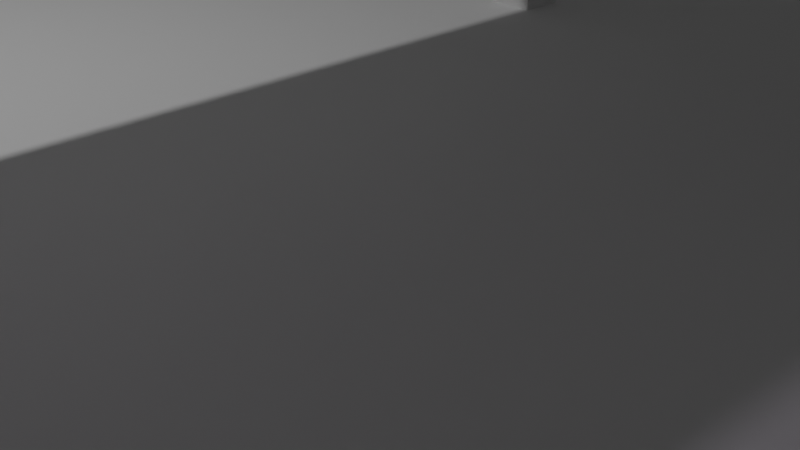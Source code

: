 # Source: table.blend  (saved by Blender 3.0.42; exported with 4.5.12 LTS)
import bpy
from mathutils import Matrix  # noqa: F401  (used for matrix-valued properties, if any)

bpy.ops.wm.read_factory_settings(use_empty=True)
scene = bpy.context.scene
scene.name = 'Scene'

# ---- collections
col_collection = bpy.data.collections.new('Collection'); scene.collection.children.link(col_collection)

# ---- world
world_world = bpy.data.worlds.new('World'); scene.world = world_world
world_world.use_nodes = True; world_world.node_tree.nodes.clear()
_N = world_world.node_tree.nodes; _L = world_world.node_tree.links
n0 = _N.new('ShaderNodeOutputWorld'); n0.name = 'World Output'; n0.location = (300, 300)
n1 = _N.new('ShaderNodeBackground'); n1.name = 'Background'; n1.location = (10, 300)
n1.inputs[0].default_value = (0.05088, 0.05088, 0.05088, 1.0)
_L.new(n1.outputs[0], n0.inputs[0])
n0.is_active_output = True
world_world.color = (0.05088, 0.05088, 0.05088)
world_world.use_sun_shadow = False
world_world.sun_shadow_jitter_overblur = 0.0

# ---- cameras
cam_camera = bpy.data.cameras.new('Camera')
cam_camera.clip_end = 100.0
cam_camera.ortho_scale = 7.314

# ---- lights
light_point = bpy.data.lights.new('Point', 'POINT')
light_point.color = (0.9546, 0.8453, 1.0)
light_point.transmission_factor = 0.0
light_point.energy = 500.0
light_point.shadow_soft_size = 0.25
light_point.shadow_maximum_resolution = 0.006
light_point.use_absolute_resolution = True
light_point_001 = bpy.data.lights.new('Point.001', 'POINT')
light_point_001.transmission_factor = 0.0
light_point_001.energy = 2000.0
light_point_001.shadow_soft_size = 0.25
light_point_001.shadow_maximum_resolution = 0.006
light_point_001.use_absolute_resolution = True

# ---- meshes
me_cube_011 = bpy.data.meshes.new('Cube.011')
me_cube_011.from_pydata([(-1.0, -1.0, -1.0), (-1.0, -1.0, 1.0), (-1.0, 1.0, -1.0), (-1.0, 1.0, 1.0), (1.0, -1.0, -1.0), (1.0, -1.0, 1.0), (1.0, 1.0, -1.0), (1.0, 1.0, 1.0), (-0.8244, -0.8758, 0.7262), (-0.8244, -0.8758, 2.726), (-0.8244, 0.8907, 0.7262), (-0.8244, 0.8907, 2.726), (0.8903, -0.8758, 0.7262), (0.8903, -0.8758, 2.726), (0.8903, 0.8907, 0.7262), (0.8903, 0.8907, 2.726), (0.7528, -0.9478, 0.7262), (0.7528, -0.9478, 24.58), (0.7528, -0.8566, 0.7262), (0.7528, -0.8566, 24.58), (0.9165, -0.9478, 0.7262), (0.9165, -0.9478, 24.58), (0.9165, -0.8566, 0.7262), (0.9165, -0.8566, 24.58), (-0.8506, -0.9478, 0.7262), (-0.8506, -0.9478, 24.58), (-0.8506, -0.8566, 0.7262), (-0.8506, -0.8566, 24.58), (-0.6869, -0.9478, 0.7262), (-0.6869, -0.9478, 24.58), (-0.6869, -0.8566, 0.7262), (-0.6869, -0.8566, 24.58), (0.7581, 0.8696, 0.9416), (0.7581, 0.8696, 24.8), (0.7581, 0.9609, 0.9416), (0.7581, 0.9609, 24.8), (0.9218, 0.8696, 0.9416), (0.9218, 0.8696, 24.8), (0.9218, 0.9609, 0.9416), (0.9218, 0.9609, 24.8), (-0.8453, 0.8696, 0.9416), (-0.8453, 0.8696, 24.8), (-0.8453, 0.9609, 0.9416), (-0.8453, 0.9609, 24.8), (-0.6816, 0.8696, 0.9416), (-0.6816, 0.8696, 24.8), (-0.6816, 0.9609, 0.9416), (-0.6816, 0.9609, 24.8), (0.7504, -0.9486, 24.08), (0.7504, -0.9486, 27.38), (0.7504, -0.8573, 24.08), (0.7504, -0.8573, 27.38), (0.914, -0.9486, 24.08), (0.914, -0.9486, 27.38), (0.914, -0.8573, 24.08), (0.914, -0.8573, 27.38), (0.7557, 0.8689, 24.24), (0.7557, 0.8689, 27.54), (0.7557, 0.9602, 24.24), (0.7557, 0.9602, 27.54), (0.9194, 0.8689, 24.24), (0.9194, 0.8689, 27.54), (0.9194, 0.9602, 24.24), (0.9194, 0.9602, 27.54), (-0.8477, 0.8689, 24.24), (-0.8477, 0.8689, 27.54), (-0.8477, 0.9602, 24.24), (-0.8477, 0.9602, 27.54), (-0.684, 0.8689, 24.24), (-0.684, 0.8689, 27.54), (-0.684, 0.9602, 24.24), (-0.684, 0.9602, 27.54), (-0.853, -0.9486, 24.08), (-0.853, -0.9486, 27.38), (-0.853, -0.8573, 24.08), (-0.853, -0.8573, 27.38), (-0.6893, -0.9486, 24.08), (-0.6893, -0.9486, 27.38), (-0.6893, -0.8573, 24.08), (-0.6893, -0.8573, 27.38)], [], [(0, 1, 3, 2), (2, 3, 7, 6), (6, 7, 5, 4), (4, 5, 1, 0), (2, 6, 4, 0), (7, 3, 1, 5), (8, 9, 11, 10), (10, 11, 15, 14), (14, 15, 13, 12), (12, 13, 9, 8), (10, 14, 12, 8), (15, 11, 9, 13), (16, 17, 19, 18), (18, 19, 23, 22), (22, 23, 21, 20), (20, 21, 17, 16), (18, 22, 20, 16), (23, 19, 17, 21), (24, 25, 27, 26), (26, 27, 31, 30), (30, 31, 29, 28), (28, 29, 25, 24), (26, 30, 28, 24), (31, 27, 25, 29), (32, 33, 35, 34), (34, 35, 39, 38), (38, 39, 37, 36), (36, 37, 33, 32), (34, 38, 36, 32), (39, 35, 33, 37), (40, 41, 43, 42), (42, 43, 47, 46), (46, 47, 45, 44), (44, 45, 41, 40), (42, 46, 44, 40), (47, 43, 41, 45), (48, 49, 51, 50), (50, 51, 55, 54), (54, 55, 53, 52), (52, 53, 49, 48), (50, 54, 52, 48), (55, 51, 49, 53), (56, 57, 59, 58), (58, 59, 63, 62), (62, 63, 61, 60), (60, 61, 57, 56), (58, 62, 60, 56), (63, 59, 57, 61), (64, 65, 67, 66), (66, 67, 71, 70), (70, 71, 69, 68), (68, 69, 65, 64), (66, 70, 68, 64), (71, 67, 65, 69), (72, 73, 75, 74), (74, 75, 79, 78), (78, 79, 77, 76), (76, 77, 73, 72), (74, 78, 76, 72), (79, 75, 73, 77)])
_uv = me_cube_011.uv_layers.new(name='UVMap')
_uv.uv.foreach_set('vector', [0.375, 0.0, 0.625, 0.0, 0.625, 0.25, 0.375, 0.25, 0.375, 0.25, 0.625, 0.25, 0.625, 0.5, 0.375, 0.5, 0.375, 0.5, 0.625, 0.5, 0.625, 0.75, 0.375, 0.75, 0.375, 0.75, 0.625, 0.75, 0.625, 1.0, 0.375, 1.0, 0.125, 0.5, 0.375, 0.5, 0.375, 0.75, 0.125, 0.75, 0.625, 0.5, 0.875, 0.5, 0.875, 0.75, 0.625, 0.75, 0.375, 0.0, 0.625, 0.0, 0.625, 0.25, 0.375, 0.25, 0.375, 0.25, 0.625, 0.25, 0.625, 0.5, 0.375, 0.5, 0.375, 0.5, 0.625, 0.5, 0.625, 0.75, 0.375, 0.75, 0.375, 0.75, 0.625, 0.75, 0.625, 1.0, 0.375, 1.0, 0.125, 0.5, 0.375, 0.5, 0.375, 0.75, 0.125, 0.75, 0.625, 0.5, 0.875, 0.5, 0.875, 0.75, 0.625, 0.75, 0.375, 0.0, 0.625, 0.0, 0.625, 0.25, 0.375, 0.25, 0.375, 0.25, 0.625, 0.25, 0.625, 0.5, 0.375, 0.5, 0.375, 0.5, 0.625, 0.5, 0.625, 0.75, 0.375, 0.75, 0.375, 0.75, 0.625, 0.75, 0.625, 1.0, 0.375, 1.0, 0.125, 0.5, 0.375, 0.5, 0.375, 0.75, 0.125, 0.75, 0.625, 0.5, 0.875, 0.5, 0.875, 0.75, 0.625, 0.75, 0.375, 0.0, 0.625, 0.0, 0.625, 0.25, 0.375, 0.25, 0.375, 0.25, 0.625, 0.25, 0.625, 0.5, 0.375, 0.5, 0.375, 0.5, 0.625, 0.5, 0.625, 0.75, 0.375, 0.75, 0.375, 0.75, 0.625, 0.75, 0.625, 1.0, 0.375, 1.0, 0.125, 0.5, 0.375, 0.5, 0.375, 0.75, 0.125, 0.75, 0.625, 0.5, 0.875, 0.5, 0.875, 0.75, 0.625, 0.75, 0.375, 0.0, 0.625, 0.0, 0.625, 0.25, 0.375, 0.25, 0.375, 0.25, 0.625, 0.25, 0.625, 0.5, 0.375, 0.5, 0.375, 0.5, 0.625, 0.5, 0.625, 0.75, 0.375, 0.75, 0.375, 0.75, 0.625, 0.75, 0.625, 1.0, 0.375, 1.0, 0.125, 0.5, 0.375, 0.5, 0.375, 0.75, 0.125, 0.75, 0.625, 0.5, 0.875, 0.5, 0.875, 0.75, 0.625, 0.75, 0.375, 0.0, 0.625, 0.0, 0.625, 0.25, 0.375, 0.25, 0.375, 0.25, 0.625, 0.25, 0.625, 0.5, 0.375, 0.5, 0.375, 0.5, 0.625, 0.5, 0.625, 0.75, 0.375, 0.75, 0.375, 0.75, 0.625, 0.75, 0.625, 1.0, 0.375, 1.0, 0.125, 0.5, 0.375, 0.5, 0.375, 0.75, 0.125, 0.75, 0.625, 0.5, 0.875, 0.5, 0.875, 0.75, 0.625, 0.75, 0.375, 0.0, 0.625, 0.0, 0.625, 0.25, 0.375, 0.25, 0.375, 0.25, 0.625, 0.25, 0.625, 0.5, 0.375, 0.5, 0.375, 0.5, 0.625, 0.5, 0.625, 0.75, 0.375, 0.75, 0.375, 0.75, 0.625, 0.75, 0.625, 1.0, 0.375, 1.0, 0.125, 0.5, 0.375, 0.5, 0.375, 0.75, 0.125, 0.75, 0.625, 0.5, 0.875, 0.5, 0.875, 0.75, 0.625, 0.75, 0.375, 0.0, 0.625, 0.0, 0.625, 0.25, 0.375, 0.25, 0.375, 0.25, 0.625, 0.25, 0.625, 0.5, 0.375, 0.5, 0.375, 0.5, 0.625, 0.5, 0.625, 0.75, 0.375, 0.75, 0.375, 0.75, 0.625, 0.75, 0.625, 1.0, 0.375, 1.0, 0.125, 0.5, 0.375, 0.5, 0.375, 0.75, 0.125, 0.75, 0.625, 0.5, 0.875, 0.5, 0.875, 0.75, 0.625, 0.75, 0.375, 0.0, 0.625, 0.0, 0.625, 0.25, 0.375, 0.25, 0.375, 0.25, 0.625, 0.25, 0.625, 0.5, 0.375, 0.5, 0.375, 0.5, 0.625, 0.5, 0.625, 0.75, 0.375, 0.75, 0.375, 0.75, 0.625, 0.75, 0.625, 1.0, 0.375, 1.0, 0.125, 0.5, 0.375, 0.5, 0.375, 0.75, 0.125, 0.75, 0.625, 0.5, 0.875, 0.5, 0.875, 0.75, 0.625, 0.75, 0.375, 0.0, 0.625, 0.0, 0.625, 0.25, 0.375, 0.25, 0.375, 0.25, 0.625, 0.25, 0.625, 0.5, 0.375, 0.5, 0.375, 0.5, 0.625, 0.5, 0.625, 0.75, 0.375, 0.75, 0.375, 0.75, 0.625, 0.75, 0.625, 1.0, 0.375, 1.0, 0.125, 0.5, 0.375, 0.5, 0.375, 0.75, 0.125, 0.75, 0.625, 0.5, 0.875, 0.5, 0.875, 0.75, 0.625, 0.75])
me_cube_011.use_remesh_fix_poles = True
me_cube_011.use_remesh_preserve_attributes = False
me_cube_011.update()
me_plane = bpy.data.meshes.new('Plane')
me_plane.from_pydata([(-1.0, -1.0, 0.0), (1.0, -1.0, 0.0), (-1.0, 1.0, 0.0), (1.0, 1.0, 0.0)], [], [(0, 1, 3, 2)])
_uv = me_plane.uv_layers.new(name='UVMap')
_uv.uv.foreach_set('vector', [0.0, 0.0, 1.0, 0.0, 1.0, 1.0, 0.0, 1.0])
me_plane.use_remesh_fix_poles = True
me_plane.use_remesh_preserve_attributes = False
me_plane.update()

# ---- objects
ob_camera = bpy.data.objects.new('Camera', cam_camera)
ob_cube_007 = bpy.data.objects.new('Cube.007', me_cube_011)
ob_point = bpy.data.objects.new('Point', light_point)
ob_point_001 = bpy.data.objects.new('Point.001', light_point_001)
ob_plane = bpy.data.objects.new('Plane', me_plane)

# ---- transforms, parenting, visibility, modifiers, constraints
ob_camera.location = (7.359, -6.926, 4.958)
ob_camera.rotation_euler = (1.109, 0.0, 0.8149)
ob_camera.lock_rotations_4d = False
ob_camera.empty_display_type = 'ARROWS'
ob_camera.color = (0.0, 0.0, 0.0, 0.0)
ob_camera.display_type = 'WIRE'
ob_camera.lineart.crease_threshold = 0.0
ob_cube_007.location = (-1.076, 0.1927, 4.586)
ob_cube_007.rotation_euler = (3.14, -0.0, 0.0)
ob_cube_007.scale = (4.658, 7.878, 0.1749)
ob_point.location = (2.968, -10.89, 9.536)
ob_point_001.location = (-8.493, -4.052, 13.32)
ob_plane.location = (-1.828, -0.1042, -0.0397)
ob_plane.scale = (-15.4, -15.4, -15.4)

# ---- collection membership
col_collection.objects.link(ob_camera)
col_collection.objects.link(ob_cube_007)
col_collection.objects.link(ob_point)
col_collection.objects.link(ob_point_001)
col_collection.objects.link(ob_plane)

# ---- scene / render settings (as saved in the file)
scene.camera = ob_camera
scene.frame_start = 1; scene.frame_end = 250; scene.frame_set(1)
scene.render.engine = 'BLENDER_EEVEE_NEXT'
scene.cycles.sampling_pattern = 'TABULATED_SOBOL'
scene.cycles.use_light_tree = False
scene.view_settings.view_transform = 'Filmic'
bpy.context.view_layer.update()
